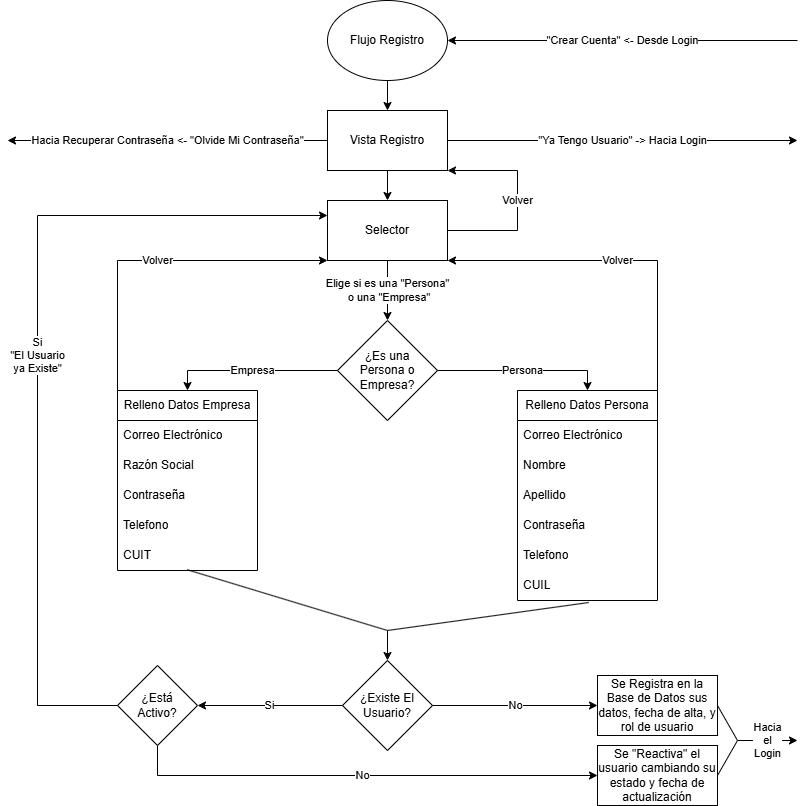

The diagram above was exported from draw.io. Its source (the exported page's mxGraphModel, read from the mxfile embedded in the PNG):
<mxGraphModel dx="1372" dy="755" grid="1" gridSize="10" guides="1" tooltips="1" connect="1" arrows="1" fold="1" page="1" pageScale="1" pageWidth="827" pageHeight="1169" math="0" shadow="0">
  <root>
    <mxCell id="0" />
    <mxCell id="1" parent="0" />
    <mxCell id="MCVKnM7mJRRHMytQp_FF-1" parent="1" style="ellipse;whiteSpace=wrap;html=1;" value="Flujo Registro" vertex="1">
      <mxGeometry height="80" width="120" x="749" y="333" as="geometry" />
    </mxCell>
    <mxCell id="MCVKnM7mJRRHMytQp_FF-2" edge="1" parent="1" style="endArrow=classic;html=1;rounded=0;entryX=1;entryY=0.5;entryDx=0;entryDy=0;" target="MCVKnM7mJRRHMytQp_FF-1" value="&quot;Crear Cuenta&quot; &amp;lt;- Desde Login">
      <mxGeometry height="50" relative="1" width="50" as="geometry">
        <mxPoint x="1219" y="373" as="sourcePoint" />
        <mxPoint x="949" y="533" as="targetPoint" />
      </mxGeometry>
    </mxCell>
    <mxCell id="MCVKnM7mJRRHMytQp_FF-3" parent="1" style="rounded=0;whiteSpace=wrap;html=1;" value="Vista Registro" vertex="1">
      <mxGeometry height="60" width="120" x="749" y="443" as="geometry" />
    </mxCell>
    <mxCell id="MCVKnM7mJRRHMytQp_FF-4" edge="1" parent="1" source="MCVKnM7mJRRHMytQp_FF-3" style="endArrow=classic;html=1;rounded=0;exitX=1;exitY=0.5;exitDx=0;exitDy=0;" value="&quot;Ya Tengo Usuario&quot; -&amp;gt; Hacia Login">
      <mxGeometry height="50" relative="1" width="50" as="geometry">
        <mxPoint x="899" y="583" as="sourcePoint" />
        <mxPoint x="1219" y="473" as="targetPoint" />
      </mxGeometry>
    </mxCell>
    <mxCell id="MCVKnM7mJRRHMytQp_FF-5" edge="1" parent="1" source="MCVKnM7mJRRHMytQp_FF-1" style="endArrow=classic;html=1;rounded=0;exitX=0.5;exitY=1;exitDx=0;exitDy=0;entryX=0.5;entryY=0;entryDx=0;entryDy=0;" target="MCVKnM7mJRRHMytQp_FF-3" value="">
      <mxGeometry height="50" relative="1" width="50" as="geometry">
        <mxPoint x="899" y="583" as="sourcePoint" />
        <mxPoint x="949" y="533" as="targetPoint" />
      </mxGeometry>
    </mxCell>
    <mxCell id="MCVKnM7mJRRHMytQp_FF-6" edge="1" parent="1" source="MCVKnM7mJRRHMytQp_FF-3" style="endArrow=classic;html=1;rounded=0;exitX=0;exitY=0.5;exitDx=0;exitDy=0;" value="Hacia Recuperar Contraseña &amp;lt;- &quot;Olvide Mi Contraseña&quot;">
      <mxGeometry height="50" relative="1" width="50" as="geometry">
        <mxPoint x="899" y="583" as="sourcePoint" />
        <mxPoint x="429" y="473" as="targetPoint" />
      </mxGeometry>
    </mxCell>
    <mxCell id="MCVKnM7mJRRHMytQp_FF-7" parent="1" style="rhombus;whiteSpace=wrap;html=1;" value="¿Es una&lt;br&gt;Persona o Empresa?" vertex="1">
      <mxGeometry height="100" width="100" x="759" y="653" as="geometry" />
    </mxCell>
    <mxCell id="MCVKnM7mJRRHMytQp_FF-8" edge="1" parent="1" source="MCVKnM7mJRRHMytQp_FF-17" style="endArrow=classic;html=1;rounded=0;entryX=0.5;entryY=0;entryDx=0;entryDy=0;exitX=0.5;exitY=1;exitDx=0;exitDy=0;" target="MCVKnM7mJRRHMytQp_FF-7" value="Elige si es una &quot;Persona&quot;&lt;br&gt;&amp;nbsp;o una &quot;Empresa&quot;">
      <mxGeometry height="50" relative="1" width="50" as="geometry">
        <mxPoint x="809" y="603" as="sourcePoint" />
        <mxPoint x="949" y="603" as="targetPoint" />
      </mxGeometry>
    </mxCell>
    <mxCell id="MCVKnM7mJRRHMytQp_FF-9" edge="1" parent="1" source="MCVKnM7mJRRHMytQp_FF-7" style="endArrow=classic;html=1;rounded=0;exitX=1;exitY=0.5;exitDx=0;exitDy=0;entryX=0.5;entryY=0;entryDx=0;entryDy=0;" target="MCVKnM7mJRRHMytQp_FF-19" value="Persona">
      <mxGeometry height="50" relative="1" width="50" as="geometry">
        <Array as="points">
          <mxPoint x="1009" y="703" />
        </Array>
        <mxPoint x="899" y="633" as="sourcePoint" />
        <mxPoint x="1009" y="793" as="targetPoint" />
      </mxGeometry>
    </mxCell>
    <mxCell id="MCVKnM7mJRRHMytQp_FF-10" edge="1" parent="1" source="MCVKnM7mJRRHMytQp_FF-7" style="endArrow=classic;html=1;rounded=0;exitX=0;exitY=0.5;exitDx=0;exitDy=0;entryX=0.5;entryY=0;entryDx=0;entryDy=0;" target="MCVKnM7mJRRHMytQp_FF-11" value="Empresa">
      <mxGeometry height="50" relative="1" width="50" as="geometry">
        <Array as="points">
          <mxPoint x="609" y="703" />
        </Array>
        <mxPoint x="609" y="703" as="sourcePoint" />
        <mxPoint x="609" y="793" as="targetPoint" />
      </mxGeometry>
    </mxCell>
    <mxCell id="MCVKnM7mJRRHMytQp_FF-11" parent="1" style="swimlane;fontStyle=0;childLayout=stackLayout;horizontal=1;startSize=30;horizontalStack=0;resizeParent=1;resizeParentMax=0;resizeLast=0;collapsible=1;marginBottom=0;whiteSpace=wrap;html=1;" value="Relleno Datos Empresa" vertex="1">
      <mxGeometry height="180" width="140" x="539" y="723" as="geometry" />
    </mxCell>
    <mxCell id="MCVKnM7mJRRHMytQp_FF-12" parent="MCVKnM7mJRRHMytQp_FF-11" style="text;strokeColor=none;fillColor=none;align=left;verticalAlign=middle;spacingLeft=4;spacingRight=4;overflow=hidden;points=[[0,0.5],[1,0.5]];portConstraint=eastwest;rotatable=0;whiteSpace=wrap;html=1;" value="Correo Electrónico" vertex="1">
      <mxGeometry height="30" width="140" y="30" as="geometry" />
    </mxCell>
    <mxCell id="MCVKnM7mJRRHMytQp_FF-13" parent="MCVKnM7mJRRHMytQp_FF-11" style="text;strokeColor=none;fillColor=none;align=left;verticalAlign=middle;spacingLeft=4;spacingRight=4;overflow=hidden;points=[[0,0.5],[1,0.5]];portConstraint=eastwest;rotatable=0;whiteSpace=wrap;html=1;" value="Razón Social" vertex="1">
      <mxGeometry height="30" width="140" y="60" as="geometry" />
    </mxCell>
    <mxCell id="MCVKnM7mJRRHMytQp_FF-14" parent="MCVKnM7mJRRHMytQp_FF-11" style="text;strokeColor=none;fillColor=none;align=left;verticalAlign=middle;spacingLeft=4;spacingRight=4;overflow=hidden;points=[[0,0.5],[1,0.5]];portConstraint=eastwest;rotatable=0;whiteSpace=wrap;html=1;" value="Contraseña" vertex="1">
      <mxGeometry height="30" width="140" y="90" as="geometry" />
    </mxCell>
    <mxCell id="MCVKnM7mJRRHMytQp_FF-15" parent="MCVKnM7mJRRHMytQp_FF-11" style="text;strokeColor=none;fillColor=none;align=left;verticalAlign=middle;spacingLeft=4;spacingRight=4;overflow=hidden;points=[[0,0.5],[1,0.5]];portConstraint=eastwest;rotatable=0;whiteSpace=wrap;html=1;" value="Telefono" vertex="1">
      <mxGeometry height="30" width="140" y="120" as="geometry" />
    </mxCell>
    <mxCell id="MCVKnM7mJRRHMytQp_FF-16" parent="MCVKnM7mJRRHMytQp_FF-11" style="text;strokeColor=none;fillColor=none;align=left;verticalAlign=middle;spacingLeft=4;spacingRight=4;overflow=hidden;points=[[0,0.5],[1,0.5]];portConstraint=eastwest;rotatable=0;whiteSpace=wrap;html=1;" value="CUIT" vertex="1">
      <mxGeometry height="30" width="140" y="150" as="geometry" />
    </mxCell>
    <mxCell id="MCVKnM7mJRRHMytQp_FF-17" parent="1" style="rounded=0;whiteSpace=wrap;html=1;" value="Selector" vertex="1">
      <mxGeometry height="60" width="120" x="749" y="533" as="geometry" />
    </mxCell>
    <mxCell id="MCVKnM7mJRRHMytQp_FF-18" edge="1" parent="1" source="MCVKnM7mJRRHMytQp_FF-17" style="endArrow=classic;html=1;rounded=0;exitX=1;exitY=0.5;exitDx=0;exitDy=0;entryX=1;entryY=1;entryDx=0;entryDy=0;" target="MCVKnM7mJRRHMytQp_FF-3" value="Volver">
      <mxGeometry height="50" relative="1" width="50" as="geometry">
        <Array as="points">
          <mxPoint x="939" y="563" />
          <mxPoint x="939" y="533" />
          <mxPoint x="939" y="503" />
        </Array>
        <mxPoint x="899" y="553" as="sourcePoint" />
        <mxPoint x="949" y="503" as="targetPoint" />
      </mxGeometry>
    </mxCell>
    <mxCell id="MCVKnM7mJRRHMytQp_FF-19" parent="1" style="swimlane;fontStyle=0;childLayout=stackLayout;horizontal=1;startSize=30;horizontalStack=0;resizeParent=1;resizeParentMax=0;resizeLast=0;collapsible=1;marginBottom=0;whiteSpace=wrap;html=1;" value="Relleno Datos Persona" vertex="1">
      <mxGeometry height="210" width="140" x="939" y="723" as="geometry" />
    </mxCell>
    <mxCell id="MCVKnM7mJRRHMytQp_FF-20" parent="MCVKnM7mJRRHMytQp_FF-19" style="text;strokeColor=none;fillColor=none;align=left;verticalAlign=middle;spacingLeft=4;spacingRight=4;overflow=hidden;points=[[0,0.5],[1,0.5]];portConstraint=eastwest;rotatable=0;whiteSpace=wrap;html=1;" value="Correo Electrónico" vertex="1">
      <mxGeometry height="30" width="140" y="30" as="geometry" />
    </mxCell>
    <mxCell id="MCVKnM7mJRRHMytQp_FF-21" parent="MCVKnM7mJRRHMytQp_FF-19" style="text;strokeColor=none;fillColor=none;align=left;verticalAlign=middle;spacingLeft=4;spacingRight=4;overflow=hidden;points=[[0,0.5],[1,0.5]];portConstraint=eastwest;rotatable=0;whiteSpace=wrap;html=1;" value="Nombre" vertex="1">
      <mxGeometry height="30" width="140" y="60" as="geometry" />
    </mxCell>
    <mxCell id="MCVKnM7mJRRHMytQp_FF-22" parent="MCVKnM7mJRRHMytQp_FF-19" style="text;strokeColor=none;fillColor=none;align=left;verticalAlign=middle;spacingLeft=4;spacingRight=4;overflow=hidden;points=[[0,0.5],[1,0.5]];portConstraint=eastwest;rotatable=0;whiteSpace=wrap;html=1;" value="Apellido" vertex="1">
      <mxGeometry height="30" width="140" y="90" as="geometry" />
    </mxCell>
    <mxCell id="MCVKnM7mJRRHMytQp_FF-23" parent="MCVKnM7mJRRHMytQp_FF-19" style="text;strokeColor=none;fillColor=none;align=left;verticalAlign=middle;spacingLeft=4;spacingRight=4;overflow=hidden;points=[[0,0.5],[1,0.5]];portConstraint=eastwest;rotatable=0;whiteSpace=wrap;html=1;" value="Contraseña" vertex="1">
      <mxGeometry height="30" width="140" y="120" as="geometry" />
    </mxCell>
    <mxCell id="MCVKnM7mJRRHMytQp_FF-24" parent="MCVKnM7mJRRHMytQp_FF-19" style="text;strokeColor=none;fillColor=none;align=left;verticalAlign=middle;spacingLeft=4;spacingRight=4;overflow=hidden;points=[[0,0.5],[1,0.5]];portConstraint=eastwest;rotatable=0;whiteSpace=wrap;html=1;" value="Telefono" vertex="1">
      <mxGeometry height="30" width="140" y="150" as="geometry" />
    </mxCell>
    <mxCell id="MCVKnM7mJRRHMytQp_FF-25" parent="MCVKnM7mJRRHMytQp_FF-19" style="text;strokeColor=none;fillColor=none;align=left;verticalAlign=middle;spacingLeft=4;spacingRight=4;overflow=hidden;points=[[0,0.5],[1,0.5]];portConstraint=eastwest;rotatable=0;whiteSpace=wrap;html=1;" value="CUIL" vertex="1">
      <mxGeometry height="30" width="140" y="180" as="geometry" />
    </mxCell>
    <mxCell id="MCVKnM7mJRRHMytQp_FF-26" edge="1" parent="1" source="MCVKnM7mJRRHMytQp_FF-11" style="endArrow=classic;html=1;rounded=0;exitX=0;exitY=0;exitDx=0;exitDy=0;entryX=0;entryY=1;entryDx=0;entryDy=0;" target="MCVKnM7mJRRHMytQp_FF-17" value="Volver">
      <mxGeometry height="50" relative="1" width="50" as="geometry">
        <Array as="points">
          <mxPoint x="539" y="593" />
        </Array>
        <mxPoint x="499" y="763" as="sourcePoint" />
        <mxPoint x="549" y="713" as="targetPoint" />
      </mxGeometry>
    </mxCell>
    <mxCell id="MCVKnM7mJRRHMytQp_FF-27" edge="1" parent="1" source="MCVKnM7mJRRHMytQp_FF-19" style="endArrow=classic;html=1;rounded=0;exitX=1;exitY=0;exitDx=0;exitDy=0;entryX=1;entryY=1;entryDx=0;entryDy=0;" target="MCVKnM7mJRRHMytQp_FF-17" value="Volver">
      <mxGeometry height="50" relative="1" width="50" as="geometry">
        <Array as="points">
          <mxPoint x="1079" y="593" />
        </Array>
        <mxPoint x="849" y="793" as="sourcePoint" />
        <mxPoint x="899" y="743" as="targetPoint" />
      </mxGeometry>
    </mxCell>
    <mxCell id="MCVKnM7mJRRHMytQp_FF-28" edge="1" parent="1" style="endArrow=classic;html=1;rounded=0;entryX=0.5;entryY=0;entryDx=0;entryDy=0;entryPerimeter=0;" target="MCVKnM7mJRRHMytQp_FF-31" value="">
      <mxGeometry height="50" relative="1" width="50" as="geometry">
        <mxPoint x="809" y="963" as="sourcePoint" />
        <mxPoint x="809" y="993" as="targetPoint" />
      </mxGeometry>
    </mxCell>
    <mxCell id="MCVKnM7mJRRHMytQp_FF-29" edge="1" parent="1" style="endArrow=none;html=1;rounded=0;entryX=0.509;entryY=1.067;entryDx=0;entryDy=0;entryPerimeter=0;" target="MCVKnM7mJRRHMytQp_FF-25" value="">
      <mxGeometry height="50" relative="1" width="50" as="geometry">
        <mxPoint x="809" y="963" as="sourcePoint" />
        <mxPoint x="899" y="903" as="targetPoint" />
      </mxGeometry>
    </mxCell>
    <mxCell id="MCVKnM7mJRRHMytQp_FF-30" edge="1" parent="1" style="endArrow=none;html=1;rounded=0;entryX=0.497;entryY=0.973;entryDx=0;entryDy=0;entryPerimeter=0;" target="MCVKnM7mJRRHMytQp_FF-16" value="">
      <mxGeometry height="50" relative="1" width="50" as="geometry">
        <mxPoint x="809" y="963" as="sourcePoint" />
        <mxPoint x="899" y="903" as="targetPoint" />
      </mxGeometry>
    </mxCell>
    <mxCell id="MCVKnM7mJRRHMytQp_FF-31" parent="1" style="rhombus;whiteSpace=wrap;html=1;" value="¿Existe El Usuario?" vertex="1">
      <mxGeometry height="90" width="90" x="764" y="993" as="geometry" />
    </mxCell>
    <mxCell id="MCVKnM7mJRRHMytQp_FF-32" edge="1" parent="1" source="MCVKnM7mJRRHMytQp_FF-31" style="endArrow=classic;html=1;rounded=0;exitX=1;exitY=0.5;exitDx=0;exitDy=0;entryX=0;entryY=0.5;entryDx=0;entryDy=0;entryPerimeter=0;" target="MCVKnM7mJRRHMytQp_FF-37" value="No">
      <mxGeometry height="50" relative="1" width="50" as="geometry">
        <mxPoint x="849" y="873" as="sourcePoint" />
        <mxPoint x="1089" y="1038" as="targetPoint" />
      </mxGeometry>
    </mxCell>
    <mxCell id="MCVKnM7mJRRHMytQp_FF-33" parent="1" style="rhombus;whiteSpace=wrap;html=1;" value="¿Está&lt;div&gt;Activo?&lt;/div&gt;" vertex="1">
      <mxGeometry height="80" width="80" x="539" y="998" as="geometry" />
    </mxCell>
    <mxCell id="MCVKnM7mJRRHMytQp_FF-34" edge="1" parent="1" source="MCVKnM7mJRRHMytQp_FF-31" style="endArrow=classic;html=1;rounded=0;exitX=0;exitY=0.5;exitDx=0;exitDy=0;entryX=1;entryY=0.5;entryDx=0;entryDy=0;" target="MCVKnM7mJRRHMytQp_FF-33" value="Si">
      <mxGeometry height="50" relative="1" width="50" as="geometry">
        <mxPoint x="849" y="873" as="sourcePoint" />
        <mxPoint x="899" y="823" as="targetPoint" />
      </mxGeometry>
    </mxCell>
    <mxCell id="MCVKnM7mJRRHMytQp_FF-35" edge="1" parent="1" source="MCVKnM7mJRRHMytQp_FF-33" style="endArrow=classic;html=1;rounded=0;exitX=0.5;exitY=1;exitDx=0;exitDy=0;entryX=0;entryY=0.5;entryDx=0;entryDy=0;" target="MCVKnM7mJRRHMytQp_FF-38" value="No">
      <mxGeometry height="50" relative="1" width="50" as="geometry">
        <Array as="points">
          <mxPoint x="579" y="1108" />
        </Array>
        <mxPoint x="849" y="953" as="sourcePoint" />
        <mxPoint x="1089" y="1103" as="targetPoint" />
      </mxGeometry>
    </mxCell>
    <mxCell id="MCVKnM7mJRRHMytQp_FF-36" edge="1" parent="1" source="MCVKnM7mJRRHMytQp_FF-33" style="endArrow=classic;html=1;rounded=0;exitX=0;exitY=0.5;exitDx=0;exitDy=0;entryX=0;entryY=0.25;entryDx=0;entryDy=0;" target="MCVKnM7mJRRHMytQp_FF-17" value="Si&lt;br&gt;&quot;El Usuario&lt;br&gt;ya Existe&quot;">
      <mxGeometry height="50" relative="1" width="50" as="geometry">
        <Array as="points">
          <mxPoint x="459" y="1038" />
          <mxPoint x="459" y="548" />
        </Array>
        <mxPoint x="849" y="873" as="sourcePoint" />
        <mxPoint x="899" y="823" as="targetPoint" />
      </mxGeometry>
    </mxCell>
    <mxCell id="MCVKnM7mJRRHMytQp_FF-37" parent="1" style="rounded=0;whiteSpace=wrap;html=1;" value="Se Registra en la Base de Datos sus datos, fecha de alta, y rol de usuario" vertex="1">
      <mxGeometry height="60" width="120" x="1019" y="1008" as="geometry" />
    </mxCell>
    <mxCell id="MCVKnM7mJRRHMytQp_FF-38" parent="1" style="rounded=0;whiteSpace=wrap;html=1;" value="Se &quot;Reactiva&quot; el usuario cambiando su estado y fecha de actualización" vertex="1">
      <mxGeometry height="60" width="120" x="1019" y="1078" as="geometry" />
    </mxCell>
    <mxCell id="MCVKnM7mJRRHMytQp_FF-39" edge="1" parent="1" style="endArrow=classic;html=1;rounded=0;" value="Hacia&lt;br&gt;el&lt;br&gt;Login">
      <mxGeometry height="50" relative="1" width="50" as="geometry">
        <mxPoint as="offset" />
        <mxPoint x="1159" y="1073" as="sourcePoint" />
        <mxPoint x="1219" y="1073" as="targetPoint" />
      </mxGeometry>
    </mxCell>
    <mxCell id="MCVKnM7mJRRHMytQp_FF-40" edge="1" parent="1" source="MCVKnM7mJRRHMytQp_FF-38" style="endArrow=none;html=1;rounded=0;entryX=1;entryY=0.5;entryDx=0;entryDy=0;exitX=1;exitY=0.5;exitDx=0;exitDy=0;" target="MCVKnM7mJRRHMytQp_FF-37" value="">
      <mxGeometry height="50" relative="1" width="50" as="geometry">
        <Array as="points">
          <mxPoint x="1159" y="1073" />
        </Array>
        <mxPoint x="849" y="953" as="sourcePoint" />
        <mxPoint x="899" y="903" as="targetPoint" />
      </mxGeometry>
    </mxCell>
    <mxCell id="MCVKnM7mJRRHMytQp_FF-41" edge="1" parent="1" source="MCVKnM7mJRRHMytQp_FF-3" style="endArrow=classic;html=1;rounded=0;exitX=0.5;exitY=1;exitDx=0;exitDy=0;entryX=0.5;entryY=0;entryDx=0;entryDy=0;" target="MCVKnM7mJRRHMytQp_FF-17" value="">
      <mxGeometry height="50" relative="1" width="50" as="geometry">
        <mxPoint x="840" y="520" as="sourcePoint" />
        <mxPoint x="890" y="470" as="targetPoint" />
      </mxGeometry>
    </mxCell>
  </root>
</mxGraphModel>